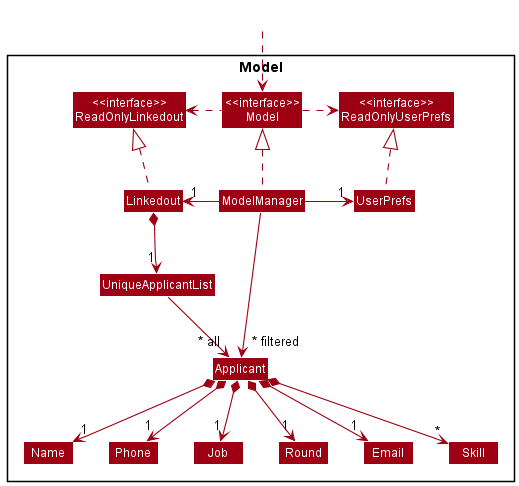

The diagram above was rendered by PlantUML. Its source (embedded in the PNG):
@startuml
!include style.puml
skinparam arrowThickness 1.1
skinparam arrowColor MODEL_COLOR
skinparam classBackgroundColor MODEL_COLOR

Package Model <<Rectangle>>{
Class "<<interface>>\nReadOnlyLinkedout" as ReadOnlyLinkedout
Class "<<interface>>\nReadOnlyUserPrefs" as ReadOnlyUserPrefs
Class "<<interface>>\nModel" as Model
Class Linkedout
Class ModelManager
Class UserPrefs

Class UniqueApplicantList
Class Applicant
Class Email
Class Job
Class Round
Class Name
Class Phone
Class Skill

}

Class HiddenOutside #FFFFFF
HiddenOutside ..> Model

Linkedout .up.|> ReadOnlyLinkedout

ModelManager .up.|> Model
Model .right.> ReadOnlyUserPrefs
Model .left.> ReadOnlyLinkedout
ModelManager -left-> "1" Linkedout
ModelManager -right-> "1" UserPrefs
UserPrefs .up.|> ReadOnlyUserPrefs

Linkedout *--> "1" UniqueApplicantList
UniqueApplicantList --> "~* all" Applicant
Applicant *--> "1" Name
Applicant *--> "1" Phone
Applicant *--> "1" Email
Applicant *--> "1" Round
Applicant *--> "1" Job
Applicant *--> "*" Skill

Name -[hidden]right-> Phone
Phone -[hidden]right-> Job
Job -[hidden]right-> Round

ModelManager -->"~* filtered" Applicant
@enduml